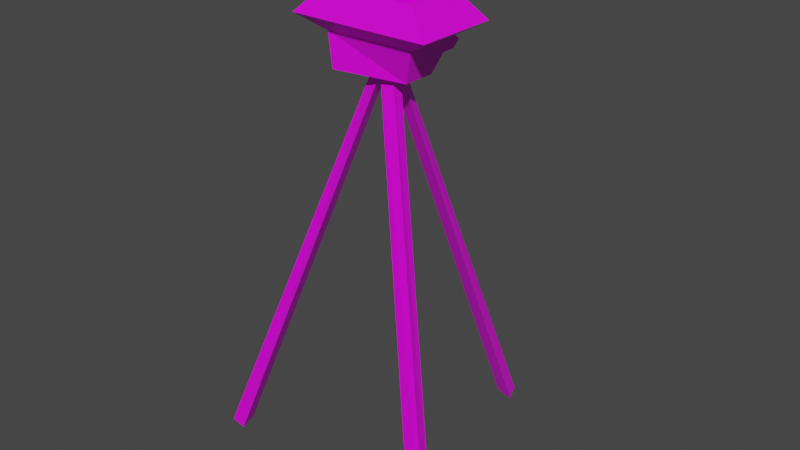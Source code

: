 # Source: survey_tripod.blend  (saved by Blender 2.93.21; exported with 4.5.12 LTS)
import bpy
from mathutils import Matrix  # noqa: F401  (used for matrix-valued properties, if any)

bpy.ops.wm.read_factory_settings(use_empty=True)
scene = bpy.context.scene
scene.name = 'Scene'

# ---- collections
col_collection = bpy.data.collections.new('Collection'); scene.collection.children.link(col_collection)

# ---- images (referenced by path relative to the original .blend; pixels are not part of the script)
import os
ASSET_DIR = os.environ.get("B2B_ASSET_DIR", "")  # directory of the original .blend (textures are referenced by path, not embedded)
HERE = os.path.dirname(os.path.abspath(__file__))  # packed textures are extracted next to this script under _unpacked/

def load_image(name, relpath, width, height, colorspace="sRGB"):
    """Load a texture the original file referenced (path relative to the .blend, or extracted next to this script)."""
    p = next((c for c in (os.path.join(HERE, relpath), os.path.join(ASSET_DIR, relpath)) if relpath and os.path.exists(c)), "")
    if p:
        img = bpy.data.images.load(p, check_existing=True)
        img.name = name
    else:  # same state as the original file: an image datablock whose file is absent (Cycles renders it pink)
        img = bpy.data.images.new(name, width, height)
        img.source = "FILE"
        img.filepath = "//" + (relpath or name)
    img.colorspace_settings.name = colorspace
    return img
img_palette_png = load_image('palette.png', 'palette.png', 1024, 1024, 'sRGB')

# ---- materials (node trees are filled in below, after node groups)
mat_material = bpy.data.materials.new('Material')
mat_material.alpha_threshold = 0.0
mat_material.use_transparent_shadow = False
mat_material.line_color = (0.0, 0.0, 0.0, 1.0)

# ---- material node trees
mat_material.use_nodes = True; mat_material.node_tree.nodes.clear()
_N = mat_material.node_tree.nodes; _L = mat_material.node_tree.links
n0 = _N.new('ShaderNodeOutputMaterial'); n0.name = 'Material Output'; n0.location = (300, 300)
n1 = _N.new('ShaderNodeBsdfPrincipled'); n1.name = 'Principled BSDF'; n1.location = (10, 300)
n1.distribution = 'GGX'
n1.subsurface_method = 'BURLEY'
n1.inputs[2].default_value = 0.4
n1.inputs[3].default_value = 1.45
n1.inputs[27].default_value = (0.0, 0.0, 0.0, 1.0)
n1.inputs[28].default_value = 1.0
n2 = _N.new('ShaderNodeTexImage'); n2.name = 'Image Texture'; n2.location = (-280, 280)
n2.image = img_palette_png
_L.new(n1.outputs[0], n0.inputs[0])
_L.new(n2.outputs[0], n1.inputs[0])
n0.is_active_output = True

# ---- world
world_world = bpy.data.worlds.new('World'); scene.world = world_world
world_world.use_nodes = True; world_world.node_tree.nodes.clear()
_N = world_world.node_tree.nodes; _L = world_world.node_tree.links
n0 = _N.new('ShaderNodeOutputWorld'); n0.name = 'World Output'; n0.location = (300, 300)
n1 = _N.new('ShaderNodeBackground'); n1.name = 'Background'; n1.location = (10, 300)
n1.inputs[0].default_value = (0.05088, 0.05088, 0.05088, 1.0)
_L.new(n1.outputs[0], n0.inputs[0])
n0.is_active_output = True
world_world.color = (0.05088, 0.05088, 0.05088)
world_world.use_sun_shadow = False
world_world.sun_shadow_jitter_overblur = 0.0

# ---- meshes
me_cube_001 = bpy.data.meshes.new('Cube.001')
me_cube_001.from_pydata([(-0.07114, -0.04787, -0.03688), (-0.07854, -0.04787, 0.0211), (0.03746, 0.04787, -0.009834), (0.03746, 0.04787, 0.009834), (0.05546, -0.02866, -0.03688), (0.07854, -0.04787, 0.0211), (0.05639, 0.04787, -0.009834), (0.05639, 0.04787, 0.009834), (0.05181, 0.3069, -0.7492), (0.2399, -0.1983, -0.7492), (-0.2917, -0.1086, -0.7492), (0.0, 0.0, 0.03325), (0.0, 0.0, -0.009445), (0.0169, 0.004527, -0.03635), (0.06492, 0.2726, -0.7492), (0.2283, -0.1679, -0.7492), (-0.2686, -0.08009, -0.7492), (-0.2595, -0.1137, -0.7492), (0.2036, -0.1925, -0.7492), (0.03129, 0.2816, -0.7492), (-0.004527, -0.0169, -0.03635), (-0.01237, 0.01237, -0.03635), (-0.07854, 0.04787, 0.0211), (-0.07114, 0.04787, -0.03688), (0.05546, 0.02866, -0.03688), (0.07854, 0.04787, 0.0211), (0.04397, 0.08855, 0.01333), (0.03372, 0.08855, -0.003463), (0.04988, 0.08855, -0.01333), (0.06012, 0.08855, 0.003463), (-0.1227, -0.07481, 0.04676), (-0.1227, 0.07481, 0.04676), (0.1227, 0.07481, 0.04676), (0.1227, -0.07481, 0.04676), (-0.05696, -0.03472, 0.08817), (-0.05696, 0.03472, 0.08817), (0.05792, 0.03531, 0.08817), (0.05792, -0.03531, 0.08817), (-0.05696, 0.0, 0.08817), (0.02445, 0.03531, 0.08817), (0.05792, 0.0, 0.08817), (0.02445, -0.03531, 0.08817), (-0.02541, 0.03472, 0.08817), (0.07456, 0.04545, 0.08817), (0.07456, 0.0, 0.08817), (0.07456, -0.04545, 0.08817), (-0.02541, -0.03472, 0.08817), (-0.07456, 0.0, 0.08817), (-0.07456, 0.04545, 0.08817), (0.0, -0.04545, 0.08817), (-0.07456, -0.04545, 0.08817), (0.0, 0.04545, 0.08817), (-0.04915, 0.0, 0.1022), (-0.04915, 0.02996, 0.1022), (-0.03322, -0.02996, 0.1022), (-0.04915, -0.02996, 0.1022), (-0.03322, 0.02996, 0.1022), (0.03226, 0.03054, 0.1037), (0.05011, 0.03054, 0.1037), (0.05011, 0.0, 0.1037), (0.05011, -0.03054, 0.1037), (0.03226, -0.03054, 0.1037), (-0.08237, 0.0, 0.08817), (-0.08237, 0.05021, 0.08817), (0.0, 0.05021, 0.08817), (0.08237, 0.05021, 0.08817), (0.08237, 0.0, 0.08817), (0.08237, -0.05021, 0.08817), (0.0, -0.05021, 0.08817), (-0.08237, -0.05021, 0.08817), (0.03226, 0.03054, 0.08817), (0.05011, 0.03054, 0.08817), (0.05011, 0.0, 0.08817), (0.05011, -0.03054, 0.08817), (0.03226, -0.03054, 0.08817), (-0.04915, 0.0, 0.08817), (-0.04915, 0.02996, 0.08817), (-0.03322, -0.02996, 0.08817), (-0.04915, -0.02996, 0.08817), (-0.03322, 0.02996, 0.08817), (0.0, -0.04545, 0.08138), (0.0, 0.04545, 0.08138), (0.02445, 0.03531, 0.08138), (0.05792, 0.03531, 0.08138), (0.07456, 0.04545, 0.08138), (0.07456, 0.0, 0.08138), (0.05792, 0.0, 0.08138), (0.05792, -0.03531, 0.08138), (0.07456, -0.04545, 0.08138), (0.02445, -0.03531, 0.08138), (-0.07456, 0.0, 0.08138), (-0.05696, 0.0, 0.08138), (-0.05696, 0.03472, 0.08138), (-0.07456, 0.04545, 0.08138), (-0.02541, -0.03472, 0.08138), (-0.05696, -0.03472, 0.08138), (-0.07456, -0.04545, 0.08138), (-0.02541, 0.03472, 0.08138)], [], [(0, 1, 22, 23), (3, 7, 29, 26), (24, 25, 5, 4), (4, 5, 1, 0), (23, 24, 4, 0), (22, 1, 30, 31), (13, 14, 8, 11, 9, 15), (16, 17, 10), (15, 9, 18), (14, 19, 8), (18, 9, 11, 10, 17, 20), (10, 11, 8, 19, 21, 16), (14, 13, 12, 21, 19), (12, 13, 15, 18, 20), (12, 20, 17, 16, 21), (3, 2, 23, 22), (2, 6, 24, 23), (7, 3, 22, 25), (6, 7, 25, 24), (27, 26, 29, 28), (2, 3, 26, 27), (7, 6, 28, 29), (6, 2, 27, 28), (33, 32, 65, 66, 67), (1, 5, 33, 30), (25, 22, 31, 32), (5, 25, 32, 33), (31, 30, 69, 62, 63), (30, 33, 67, 68, 69), (32, 31, 63, 64, 65), (74, 73, 60, 61), (77, 79, 56, 54), (42, 46, 94, 97), (45, 44, 85, 88), (40, 37, 87, 86), (35, 42, 97, 92), (43, 51, 81, 84), (39, 36, 83, 82), (34, 38, 91, 95), (48, 47, 90, 93), (49, 45, 88, 80), (46, 34, 95, 94), (53, 52, 55, 54, 56), (75, 78, 55, 52), (76, 75, 52, 53), (79, 76, 53, 56), (78, 77, 54, 55), (57, 61, 60, 59, 58), (73, 72, 59, 60), (70, 74, 61, 57), (72, 71, 58, 59), (71, 70, 57, 58), (47, 48, 63, 62), (51, 43, 65, 64), (44, 45, 67, 66), (49, 50, 69, 68), (50, 47, 62, 69), (48, 51, 64, 63), (43, 44, 66, 65), (45, 49, 68, 67), (36, 39, 70, 71), (37, 40, 72, 73), (40, 36, 71, 72), (41, 37, 73, 74), (39, 41, 74, 70), (35, 38, 75, 76), (34, 46, 77, 78), (38, 34, 78, 75), (42, 35, 76, 79), (46, 42, 79, 77), (82, 83, 84, 81), (86, 87, 88, 85), (83, 86, 85, 84), (87, 89, 80, 88), (89, 82, 81, 80), (91, 92, 93, 90), (94, 95, 96, 80), (95, 91, 90, 96), (92, 97, 81, 93), (97, 94, 80, 81), (36, 40, 86, 83), (50, 49, 80, 96), (37, 41, 89, 87), (47, 50, 96, 90), (41, 39, 82, 89), (51, 48, 93, 81), (38, 35, 92, 91), (44, 43, 84, 85)])
_uv = me_cube_001.uv_layers.new(name='UVMap')
_uv.uv.foreach_set('vector', [0.1719, 0.9922, 0.1719, 0.9922, 0.1719, 0.9922, 0.1719, 0.9922, 0.04688, 0.7305, 0.04688, 0.7305, 0.04688, 0.7305, 0.04688, 0.7305, 0.1719, 0.9922, 0.1719, 0.9922, 0.1719, 0.9922, 0.1719, 0.9922, 0.1719, 0.9922, 0.1719, 0.9922, 0.1719, 0.9922, 0.1719, 0.9922, 0.1719, 0.9922, 0.1719, 0.9922, 0.1719, 0.9922, 0.1719, 0.9922, 0.1719, 0.9922, 0.1719, 0.9922, 0.1719, 0.9922, 0.1719, 0.9922, 0.1719, 0.9922, 0.1719, 0.9922, 0.1719, 0.9922, 0.1719, 0.9922, 0.1719, 0.9922, 0.1719, 0.9922, 0.1719, 0.9922, 0.1719, 0.9922, 0.1719, 0.9922, 0.1719, 0.9922, 0.1719, 0.9922, 0.1719, 0.9922, 0.1719, 0.9922, 0.1719, 0.9922, 0.1719, 0.9922, 0.1719, 0.9922, 0.1719, 0.9922, 0.1719, 0.9922, 0.1719, 0.9922, 0.1719, 0.9922, 0.1719, 0.9922, 0.1719, 0.9922, 0.1719, 0.9922, 0.1719, 0.9922, 0.1719, 0.9922, 0.1719, 0.9922, 0.1719, 0.9922, 0.1719, 0.9922, 0.1719, 0.9922, 0.1719, 0.9922, 0.1719, 0.9922, 0.1719, 0.9922, 0.1719, 0.9922, 0.1719, 0.9922, 0.1719, 0.9922, 0.1719, 0.9922, 0.1719, 0.9922, 0.1719, 0.9922, 0.1719, 0.9922, 0.1719, 0.9922, 0.1719, 0.9922, 0.1719, 0.9922, 0.1719, 0.9922, 0.1719, 0.9922, 0.1719, 0.9922, 0.1719, 0.9922, 0.1719, 0.9922, 0.1719, 0.9922, 0.1719, 0.9922, 0.1719, 0.9922, 0.1719, 0.9922, 0.1719, 0.9922, 0.1719, 0.9922, 0.1719, 0.9922, 0.1719, 0.9922, 0.1719, 0.9922, 0.1719, 0.9922, 0.1719, 0.9922, 0.04688, 0.7305, 0.04688, 0.7305, 0.04688, 0.7305, 0.04688, 0.7305, 0.04688, 0.7305, 0.04688, 0.7305, 0.04688, 0.7305, 0.04688, 0.7305, 0.04688, 0.7305, 0.04688, 0.7305, 0.04688, 0.7305, 0.04688, 0.7305, 0.04688, 0.7305, 0.04688, 0.7305, 0.04688, 0.7305, 0.04688, 0.7305, 0.1719, 0.9922, 0.1719, 0.9922, 0.1719, 0.9922, 0.1719, 0.9922, 0.1719, 0.9922, 0.1719, 0.9922, 0.1719, 0.9922, 0.1719, 0.9922, 0.1719, 0.9922, 0.1719, 0.9922, 0.1719, 0.9922, 0.1719, 0.9922, 0.1719, 0.9922, 0.1719, 0.9922, 0.1719, 0.9922, 0.1719, 0.9922, 0.1719, 0.9922, 0.1719, 0.9922, 0.1719, 0.9922, 0.1719, 0.9922, 0.1719, 0.9922, 0.1719, 0.9922, 0.1719, 0.9922, 0.1719, 0.9922, 0.1719, 0.9922, 0.1719, 0.9922, 0.1719, 0.9922, 0.1719, 0.9922, 0.1719, 0.9922, 0.1719, 0.9922, 0.1719, 0.9922, 0.1719, 0.9922, 0.05273, 0.9844, 0.05273, 0.9844, 0.05273, 0.9844, 0.05273, 0.9844, 0.05273, 0.9844, 0.05273, 0.9844, 0.05273, 0.9844, 0.05273, 0.9844, 0.1719, 0.9922, 0.1719, 0.9922, 0.1719, 0.9922, 0.1719, 0.9922, 0.1719, 0.9922, 0.1719, 0.9922, 0.1719, 0.9922, 0.1719, 0.9922, 0.1719, 0.9922, 0.1719, 0.9922, 0.1719, 0.9922, 0.1719, 0.9922, 0.1719, 0.9922, 0.1719, 0.9922, 0.1719, 0.9922, 0.1719, 0.9922, 0.1719, 0.9922, 0.1719, 0.9922, 0.1719, 0.9922, 0.1719, 0.9922, 0.1719, 0.9922, 0.1719, 0.9922, 0.1719, 0.9922, 0.1719, 0.9922, 0.1719, 0.9922, 0.1719, 0.9922, 0.1719, 0.9922, 0.1719, 0.9922, 0.1719, 0.9922, 0.1719, 0.9922, 0.1719, 0.9922, 0.1719, 0.9922, 0.1719, 0.9922, 0.1719, 0.9922, 0.1719, 0.9922, 0.1719, 0.9922, 0.1719, 0.9922, 0.1719, 0.9922, 0.1719, 0.9922, 0.1719, 0.9922, 0.05273, 0.9844, 0.05273, 0.9844, 0.05273, 0.9844, 0.05273, 0.9844, 0.05273, 0.9844, 0.05273, 0.9844, 0.05273, 0.9844, 0.05273, 0.9844, 0.05273, 0.9844, 0.05273, 0.9844, 0.05273, 0.9844, 0.05273, 0.9844, 0.05273, 0.9844, 0.05273, 0.9844, 0.05273, 0.9844, 0.05273, 0.9844, 0.05273, 0.9844, 0.05273, 0.9844, 0.05273, 0.9844, 0.05273, 0.9844, 0.05273, 0.9844, 0.05273, 0.9844, 0.05273, 0.9844, 0.05273, 0.9844, 0.05273, 0.9844, 0.05273, 0.9844, 0.05273, 0.9844, 0.05273, 0.9844, 0.05273, 0.9844, 0.05273, 0.9844, 0.05273, 0.9844, 0.05273, 0.9844, 0.05273, 0.9844, 0.05273, 0.9844, 0.05273, 0.9844, 0.05273, 0.9844, 0.05273, 0.9844, 0.05273, 0.9844, 0.05273, 0.9844, 0.05273, 0.9844, 0.05273, 0.9844, 0.05273, 0.9844, 0.1719, 0.9922, 0.1719, 0.9922, 0.1719, 0.9922, 0.1719, 0.9922, 0.1719, 0.9922, 0.1719, 0.9922, 0.1719, 0.9922, 0.1719, 0.9922, 0.1719, 0.9922, 0.1719, 0.9922, 0.1719, 0.9922, 0.1719, 0.9922, 0.1719, 0.9922, 0.1719, 0.9922, 0.1719, 0.9922, 0.1719, 0.9922, 0.1719, 0.9922, 0.1719, 0.9922, 0.1719, 0.9922, 0.1719, 0.9922, 0.1719, 0.9922, 0.1719, 0.9922, 0.1719, 0.9922, 0.1719, 0.9922, 0.1719, 0.9922, 0.1719, 0.9922, 0.1719, 0.9922, 0.1719, 0.9922, 0.1719, 0.9922, 0.1719, 0.9922, 0.1719, 0.9922, 0.1719, 0.9922, 0.1719, 0.9922, 0.1719, 0.9922, 0.1719, 0.9922, 0.1719, 0.9922, 0.1719, 0.9922, 0.1719, 0.9922, 0.1719, 0.9922, 0.1719, 0.9922, 0.1719, 0.9922, 0.1719, 0.9922, 0.1719, 0.9922, 0.1719, 0.9922, 0.1719, 0.9922, 0.1719, 0.9922, 0.1719, 0.9922, 0.1719, 0.9922, 0.1719, 0.9922, 0.1719, 0.9922, 0.1719, 0.9922, 0.1719, 0.9922, 0.1719, 0.9922, 0.1719, 0.9922, 0.1719, 0.9922, 0.1719, 0.9922, 0.1719, 0.9922, 0.1719, 0.9922, 0.1719, 0.9922, 0.1719, 0.9922, 0.1719, 0.9922, 0.1719, 0.9922, 0.1719, 0.9922, 0.1719, 0.9922, 0.1719, 0.9922, 0.1719, 0.9922, 0.1719, 0.9922, 0.1719, 0.9922, 0.1719, 0.9922, 0.1719, 0.9922, 0.1719, 0.9922, 0.1719, 0.9922, 0.06445, 0.9863, 0.06445, 0.9863, 0.06445, 0.9863, 0.06445, 0.9863, 0.06445, 0.9863, 0.06445, 0.9863, 0.06445, 0.9863, 0.06445, 0.9863, 0.06445, 0.9863, 0.06445, 0.9863, 0.06445, 0.9863, 0.06445, 0.9863, 0.06445, 0.9863, 0.06445, 0.9863, 0.06445, 0.9863, 0.06445, 0.9863, 0.06445, 0.9863, 0.06445, 0.9863, 0.06445, 0.9863, 0.06445, 0.9863, 0.06445, 0.9863, 0.06445, 0.9863, 0.06445, 0.9863, 0.06445, 0.9863, 0.06445, 0.9863, 0.06445, 0.9863, 0.06445, 0.9863, 0.06445, 0.9863, 0.06445, 0.9863, 0.06445, 0.9863, 0.06445, 0.9863, 0.06445, 0.9863, 0.06445, 0.9863, 0.06445, 0.9863, 0.06445, 0.9863, 0.06445, 0.9863, 0.06445, 0.9863, 0.06445, 0.9863, 0.06445, 0.9863, 0.06445, 0.9863, 0.1719, 0.9922, 0.1719, 0.9922, 0.1719, 0.9922, 0.1719, 0.9922, 0.1719, 0.9922, 0.1719, 0.9922, 0.1719, 0.9922, 0.1719, 0.9922, 0.1719, 0.9922, 0.1719, 0.9922, 0.1719, 0.9922, 0.1719, 0.9922, 0.1719, 0.9922, 0.1719, 0.9922, 0.1719, 0.9922, 0.1719, 0.9922, 0.1719, 0.9922, 0.1719, 0.9922, 0.1719, 0.9922, 0.1719, 0.9922, 0.1719, 0.9922, 0.1719, 0.9922, 0.1719, 0.9922, 0.1719, 0.9922, 0.1719, 0.9922, 0.1719, 0.9922, 0.1719, 0.9922, 0.1719, 0.9922, 0.1719, 0.9922, 0.1719, 0.9922, 0.1719, 0.9922, 0.1719, 0.9922])
me_cube_001.materials.append(mat_material)
me_cube_001.use_remesh_fix_poles = True
me_cube_001.use_remesh_preserve_attributes = False
me_cube_001.update()

# ---- objects
ob_cube = bpy.data.objects.new('Cube', me_cube_001)

# ---- transforms, parenting, visibility, modifiers, constraints
ob_cube.location = (0.0, 0.0, 0.6634)

# ---- collection membership
col_collection.objects.link(ob_cube)

# ---- scene / render settings (as saved in the file)
scene.frame_start = 1; scene.frame_end = 250; scene.frame_set(1)
scene.render.engine = 'BLENDER_EEVEE_NEXT'
scene.cycles.use_denoising = False
scene.cycles.samples = 128
scene.cycles.sampling_pattern = 'TABULATED_SOBOL'
scene.cycles.use_adaptive_sampling = False
scene.cycles.use_light_tree = False
scene.view_settings.view_transform = 'Filmic'
bpy.context.view_layer.update()

# ---- added for rendering (the .blend has no active camera and no usable light): camera, sun
cam_auto = bpy.data.cameras.new('AutoCamera')
cam_auto.lens = 50.0
cam_auto.sensor_width = 36.0
cam_auto.clip_end = 1000.0
ob_auto_camera = bpy.data.objects.new('AutoCamera', cam_auto)
scene.collection.objects.link(ob_auto_camera)
ob_auto_camera.location = (1.01482, -1.19458, 1.17323)
ob_auto_camera.rotation_euler = (1.09748, -7.21219e-08, 0.694738)
scene.camera = ob_auto_camera
light_auto_sun = bpy.data.lights.new('AutoSun', 'SUN')
light_auto_sun.energy = 3.0
light_auto_sun.angle = 0.0523599
ob_auto_sun = bpy.data.objects.new('AutoSun', light_auto_sun)
scene.collection.objects.link(ob_auto_sun)
ob_auto_sun.rotation_euler = (0.872665, 0.174533, 0.523599)
bpy.context.view_layer.update()

